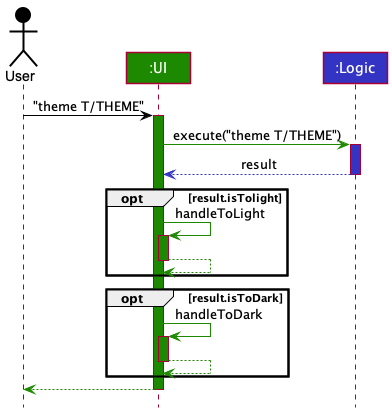

The diagram above was rendered by PlantUML. Its source (embedded in the PNG):
@startuml
!include style.puml

Actor User as user USER_COLOR
Participant ":UI" as ui UI_COLOR
Participant ":Logic" as logic LOGIC_COLOR

user -[USER_COLOR]> ui : "theme T/THEME"
activate ui UI_COLOR

ui -[UI_COLOR]> logic : execute("theme T/THEME")
activate logic LOGIC_COLOR

logic --[LOGIC_COLOR]> ui : result
deactivate logic

opt result.isTolight
    ui -[UI_COLOR]> ui:handleToLight
    activate ui UI_COLOR
    ui --[UI_COLOR]> ui
    deactivate ui
end
opt result.isToDark
    ui -[UI_COLOR]> ui:handleToDark
    activate ui UI_COLOR
    ui --[UI_COLOR]> ui
    deactivate ui
end

ui--[UI_COLOR]> user
deactivate ui
@enduml